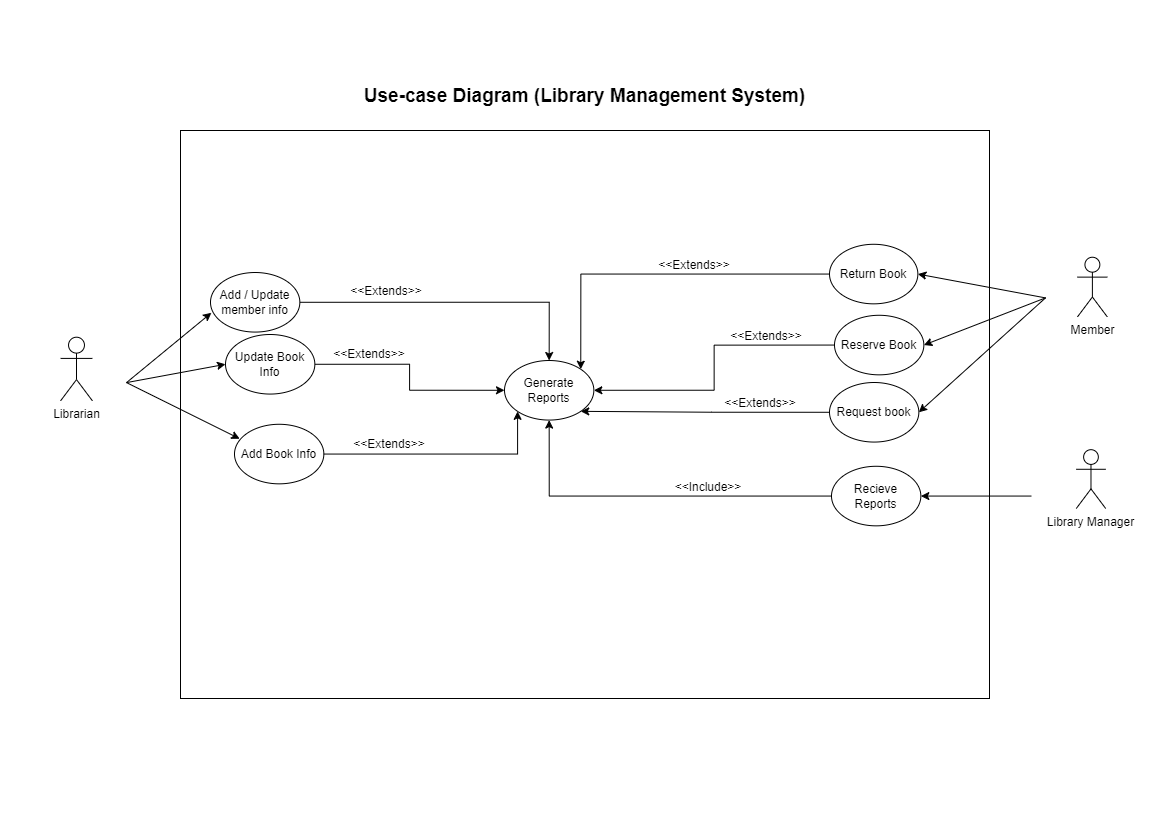

The diagram above was exported from draw.io. Its source (the exported page's mxGraphModel, read from the mxfile embedded in the PNG):
<mxGraphModel dx="3938" dy="985" grid="0" gridSize="10" guides="1" tooltips="1" connect="1" arrows="1" fold="1" page="1" pageScale="1" pageWidth="1169" pageHeight="827" background="none" math="0" shadow="0">
  <root>
    <mxCell id="0" />
    <mxCell id="1" parent="0" />
    <mxCell id="Qj6BspQmnCgPGcJeHo71-40" value="" style="rounded=0;whiteSpace=wrap;html=1;" vertex="1" parent="1">
      <mxGeometry x="-2158" y="130" width="809" height="568" as="geometry" />
    </mxCell>
    <mxCell id="Qj6BspQmnCgPGcJeHo71-24" style="edgeStyle=none;rounded=0;orthogonalLoop=1;jettySize=auto;html=1;exitX=0;exitY=0.5;exitDx=0;exitDy=0;entryX=1;entryY=0.5;entryDx=0;entryDy=0;" edge="1" parent="1" source="Qj6BspQmnCgPGcJeHo71-23" target="nc7zwsfo2eBN-b9CypDh-14">
      <mxGeometry relative="1" as="geometry" />
    </mxCell>
    <mxCell id="Qj6BspQmnCgPGcJeHo71-37" style="edgeStyle=none;rounded=0;orthogonalLoop=1;jettySize=auto;html=1;exitX=1;exitY=0.5;exitDx=0;exitDy=0;entryX=0.058;entryY=0.243;entryDx=0;entryDy=0;entryPerimeter=0;" edge="1" parent="1" source="Qj6BspQmnCgPGcJeHo71-28" target="Qj6BspQmnCgPGcJeHo71-16">
      <mxGeometry relative="1" as="geometry" />
    </mxCell>
    <mxCell id="Qj6BspQmnCgPGcJeHo71-16" value="Add Book Info" style="ellipse;whiteSpace=wrap;html=1;container=0;" vertex="1" parent="1">
      <mxGeometry x="-2103.9995081967213" y="423.78102941176485" width="89.34688524590163" height="59.56352941176472" as="geometry" />
    </mxCell>
    <mxCell id="Qj6BspQmnCgPGcJeHo71-7" value="Return Book" style="ellipse;whiteSpace=wrap;html=1;container=0;" vertex="1" parent="1">
      <mxGeometry x="-1509" y="243.78" width="88.35" height="59.56" as="geometry" />
    </mxCell>
    <mxCell id="nc7zwsfo2eBN-b9CypDh-14" value="Recieve Reports" style="ellipse;whiteSpace=wrap;html=1;container=0;" parent="1" vertex="1">
      <mxGeometry x="-1506.9995081967213" y="465.7780882352939" width="89.34688524590162" height="59.56352941176472" as="geometry" />
    </mxCell>
    <mxCell id="Qj6BspQmnCgPGcJeHo71-55" value="Generate Reports" style="ellipse;whiteSpace=wrap;html=1;container=0;" vertex="1" parent="1">
      <mxGeometry x="-1833.9995081967213" y="360.00411764705893" width="89.34688524590163" height="59.56352941176472" as="geometry" />
    </mxCell>
    <mxCell id="Qj6BspQmnCgPGcJeHo71-64" style="edgeStyle=orthogonalEdgeStyle;rounded=0;orthogonalLoop=1;jettySize=auto;html=1;exitX=1;exitY=0.5;exitDx=0;exitDy=0;entryX=0.5;entryY=0;entryDx=0;entryDy=0;" edge="1" parent="1" source="Qj6BspQmnCgPGcJeHo71-12" target="Qj6BspQmnCgPGcJeHo71-55">
      <mxGeometry relative="1" as="geometry" />
    </mxCell>
    <mxCell id="Qj6BspQmnCgPGcJeHo71-65" style="edgeStyle=orthogonalEdgeStyle;rounded=0;orthogonalLoop=1;jettySize=auto;html=1;exitX=1;exitY=0.5;exitDx=0;exitDy=0;entryX=0;entryY=0.5;entryDx=0;entryDy=0;" edge="1" parent="1" source="Qj6BspQmnCgPGcJeHo71-15" target="Qj6BspQmnCgPGcJeHo71-55">
      <mxGeometry relative="1" as="geometry" />
    </mxCell>
    <mxCell id="Qj6BspQmnCgPGcJeHo71-67" style="edgeStyle=orthogonalEdgeStyle;rounded=0;orthogonalLoop=1;jettySize=auto;html=1;exitX=1;exitY=0.5;exitDx=0;exitDy=0;entryX=0;entryY=1;entryDx=0;entryDy=0;" edge="1" parent="1" source="Qj6BspQmnCgPGcJeHo71-16" target="Qj6BspQmnCgPGcJeHo71-55">
      <mxGeometry relative="1" as="geometry" />
    </mxCell>
    <mxCell id="Qj6BspQmnCgPGcJeHo71-71" style="edgeStyle=orthogonalEdgeStyle;rounded=0;orthogonalLoop=1;jettySize=auto;html=1;exitX=0;exitY=0.5;exitDx=0;exitDy=0;entryX=1;entryY=0;entryDx=0;entryDy=0;" edge="1" parent="1" source="Qj6BspQmnCgPGcJeHo71-7" target="Qj6BspQmnCgPGcJeHo71-55">
      <mxGeometry relative="1" as="geometry" />
    </mxCell>
    <mxCell id="Qj6BspQmnCgPGcJeHo71-69" style="edgeStyle=orthogonalEdgeStyle;rounded=0;orthogonalLoop=1;jettySize=auto;html=1;exitX=0;exitY=0.5;exitDx=0;exitDy=0;entryX=1;entryY=0.5;entryDx=0;entryDy=0;" edge="1" parent="1" source="Qj6BspQmnCgPGcJeHo71-8" target="Qj6BspQmnCgPGcJeHo71-55">
      <mxGeometry relative="1" as="geometry" />
    </mxCell>
    <mxCell id="Qj6BspQmnCgPGcJeHo71-70" style="edgeStyle=orthogonalEdgeStyle;rounded=0;orthogonalLoop=1;jettySize=auto;html=1;exitX=0;exitY=0.5;exitDx=0;exitDy=0;entryX=1;entryY=1;entryDx=0;entryDy=0;" edge="1" parent="1" source="Qj6BspQmnCgPGcJeHo71-9" target="Qj6BspQmnCgPGcJeHo71-55">
      <mxGeometry relative="1" as="geometry" />
    </mxCell>
    <mxCell id="Qj6BspQmnCgPGcJeHo71-78" style="edgeStyle=orthogonalEdgeStyle;rounded=0;orthogonalLoop=1;jettySize=auto;html=1;exitX=0;exitY=0.5;exitDx=0;exitDy=0;entryX=0.5;entryY=1;entryDx=0;entryDy=0;" edge="1" parent="1" source="nc7zwsfo2eBN-b9CypDh-14" target="Qj6BspQmnCgPGcJeHo71-55">
      <mxGeometry relative="1" as="geometry" />
    </mxCell>
    <mxCell id="Qj6BspQmnCgPGcJeHo71-62" value="&amp;lt;&amp;lt;Extends&amp;gt;&amp;gt;" style="text;html=1;align=center;verticalAlign=middle;whiteSpace=wrap;rounded=0;fontSize=12;" vertex="1" parent="1">
      <mxGeometry x="-1999" y="338.78" width="60" height="30" as="geometry" />
    </mxCell>
    <mxCell id="Qj6BspQmnCgPGcJeHo71-63" value="&amp;lt;&amp;lt;Extends&amp;gt;&amp;gt;" style="text;html=1;align=center;verticalAlign=middle;whiteSpace=wrap;rounded=0;fontSize=12;" vertex="1" parent="1">
      <mxGeometry x="-1979" y="428.78" width="60" height="30" as="geometry" />
    </mxCell>
    <mxCell id="Qj6BspQmnCgPGcJeHo71-68" value="&amp;lt;&amp;lt;Extends&amp;gt;&amp;gt;" style="text;html=1;align=center;verticalAlign=middle;whiteSpace=wrap;rounded=0;fontSize=12;" vertex="1" parent="1">
      <mxGeometry x="-1982" y="275.78" width="60" height="30" as="geometry" />
    </mxCell>
    <mxCell id="Qj6BspQmnCgPGcJeHo71-72" value="&amp;lt;&amp;lt;Extends&amp;gt;&amp;gt;" style="text;html=1;align=center;verticalAlign=middle;whiteSpace=wrap;rounded=0;fontSize=12;" vertex="1" parent="1">
      <mxGeometry x="-1608" y="388" width="60" height="30" as="geometry" />
    </mxCell>
    <mxCell id="Qj6BspQmnCgPGcJeHo71-73" value="&amp;lt;&amp;lt;Extends&amp;gt;&amp;gt;" style="text;html=1;align=center;verticalAlign=middle;whiteSpace=wrap;rounded=0;fontSize=12;" vertex="1" parent="1">
      <mxGeometry x="-1602" y="320.78999999999996" width="60" height="30" as="geometry" />
    </mxCell>
    <mxCell id="Qj6BspQmnCgPGcJeHo71-74" value="&amp;lt;&amp;lt;Extends&amp;gt;&amp;gt;" style="text;html=1;align=center;verticalAlign=middle;whiteSpace=wrap;rounded=0;fontSize=12;" vertex="1" parent="1">
      <mxGeometry x="-1674" y="249.78" width="60" height="30" as="geometry" />
    </mxCell>
    <mxCell id="Qj6BspQmnCgPGcJeHo71-77" value="&amp;lt;&amp;lt;Include&amp;gt;&amp;gt;" style="text;html=1;align=center;verticalAlign=middle;whiteSpace=wrap;rounded=0;fontSize=12;" vertex="1" parent="1">
      <mxGeometry x="-1660" y="471.78" width="60" height="30" as="geometry" />
    </mxCell>
    <mxCell id="Qj6BspQmnCgPGcJeHo71-50" style="edgeStyle=none;rounded=0;orthogonalLoop=1;jettySize=auto;html=1;exitX=0;exitY=0.5;exitDx=0;exitDy=0;entryX=1;entryY=0.5;entryDx=0;entryDy=0;" edge="1" parent="1" source="N-VJKqwyGrvSm2QeFKfU-3" target="Qj6BspQmnCgPGcJeHo71-7">
      <mxGeometry relative="1" as="geometry" />
    </mxCell>
    <mxCell id="Qj6BspQmnCgPGcJeHo71-87" value="Use-case Diagram (Library Management System)" style="text;html=1;align=center;verticalAlign=middle;whiteSpace=wrap;rounded=0;fontSize=19;fontStyle=1" vertex="1" parent="1">
      <mxGeometry x="-1976" y="65" width="445" height="62" as="geometry" />
    </mxCell>
    <mxCell id="Qj6BspQmnCgPGcJeHo71-49" value="" style="group" vertex="1" connectable="0" parent="1">
      <mxGeometry x="-1293" y="250" width="93.79" height="94.78" as="geometry" />
    </mxCell>
    <mxCell id="nc7zwsfo2eBN-b9CypDh-2" value="Member" style="shape=umlActor;verticalLabelPosition=bottom;verticalAlign=top;html=1;outlineConnect=0;container=0;" parent="Qj6BspQmnCgPGcJeHo71-49" vertex="1">
      <mxGeometry x="31.979802046730374" y="6.7468911350456535" width="29.8172657529644" height="59.63483786246893" as="geometry" />
    </mxCell>
    <mxCell id="N-VJKqwyGrvSm2QeFKfU-3" value="" style="rounded=0;whiteSpace=wrap;html=1;opacity=0;container=0;" parent="Qj6BspQmnCgPGcJeHo71-49" vertex="1">
      <mxGeometry width="93.79000000000002" height="94.78" as="geometry" />
    </mxCell>
    <mxCell id="Qj6BspQmnCgPGcJeHo71-53" value="" style="group" vertex="1" connectable="0" parent="1">
      <mxGeometry x="-1307" y="435.45" width="118.96" height="120.21" as="geometry" />
    </mxCell>
    <mxCell id="Qj6BspQmnCgPGcJeHo71-22" value="Library Manager" style="shape=umlActor;verticalLabelPosition=bottom;verticalAlign=top;html=1;outlineConnect=0;container=0;" vertex="1" parent="Qj6BspQmnCgPGcJeHo71-53">
      <mxGeometry x="44.77520273617158" y="13.738064428838433" width="29.409810373139063" height="58.81816980220349" as="geometry" />
    </mxCell>
    <mxCell id="Qj6BspQmnCgPGcJeHo71-23" value="" style="rounded=0;whiteSpace=wrap;html=1;opacity=0;container=0;" vertex="1" parent="Qj6BspQmnCgPGcJeHo71-53">
      <mxGeometry width="118.96000000000001" height="120.21000000000005" as="geometry" />
    </mxCell>
    <mxCell id="Qj6BspQmnCgPGcJeHo71-54" value="" style="group" vertex="1" connectable="0" parent="1">
      <mxGeometry x="-2312" y="331.57" width="100.01" height="101.06" as="geometry" />
    </mxCell>
    <mxCell id="Qj6BspQmnCgPGcJeHo71-27" value="Librarian" style="shape=umlActor;verticalLabelPosition=bottom;verticalAlign=top;html=1;outlineConnect=0;container=0;" vertex="1" parent="Qj6BspQmnCgPGcJeHo71-54">
      <mxGeometry x="34.10065041788571" y="5.144263794531749" width="31.794698240259827" height="63.586164954432476" as="geometry" />
    </mxCell>
    <mxCell id="Qj6BspQmnCgPGcJeHo71-28" value="" style="rounded=0;whiteSpace=wrap;html=1;opacity=0;container=0;" vertex="1" parent="Qj6BspQmnCgPGcJeHo71-54">
      <mxGeometry width="100.01000000000002" height="101.06" as="geometry" />
    </mxCell>
    <mxCell id="Qj6BspQmnCgPGcJeHo71-9" value="Request book" style="ellipse;whiteSpace=wrap;html=1;container=0;" vertex="1" parent="1">
      <mxGeometry x="-1508.9995081967213" y="382.0010294117649" width="89.34688524590163" height="59.56352941176472" as="geometry" />
    </mxCell>
    <mxCell id="Qj6BspQmnCgPGcJeHo71-52" style="edgeStyle=none;rounded=0;orthogonalLoop=1;jettySize=auto;html=1;exitX=0;exitY=0.5;exitDx=0;exitDy=0;entryX=1;entryY=0.5;entryDx=0;entryDy=0;" edge="1" parent="1" source="N-VJKqwyGrvSm2QeFKfU-3" target="Qj6BspQmnCgPGcJeHo71-9">
      <mxGeometry relative="1" as="geometry" />
    </mxCell>
    <mxCell id="Qj6BspQmnCgPGcJeHo71-8" value="Reserve Book" style="ellipse;whiteSpace=wrap;html=1;container=0;" vertex="1" parent="1">
      <mxGeometry x="-1503.9995081967213" y="314.7820588235295" width="89.34688524590163" height="59.56352941176472" as="geometry" />
    </mxCell>
    <mxCell id="Qj6BspQmnCgPGcJeHo71-51" style="edgeStyle=none;rounded=0;orthogonalLoop=1;jettySize=auto;html=1;exitX=0;exitY=0.5;exitDx=0;exitDy=0;entryX=1;entryY=0.5;entryDx=0;entryDy=0;" edge="1" parent="1" source="N-VJKqwyGrvSm2QeFKfU-3" target="Qj6BspQmnCgPGcJeHo71-8">
      <mxGeometry relative="1" as="geometry" />
    </mxCell>
    <mxCell id="Qj6BspQmnCgPGcJeHo71-15" value="Update Book Info" style="ellipse;whiteSpace=wrap;html=1;container=0;" vertex="1" parent="1">
      <mxGeometry x="-2112.9995081967213" y="334.0020588235295" width="89.34688524590163" height="59.56352941176472" as="geometry" />
    </mxCell>
    <mxCell id="Qj6BspQmnCgPGcJeHo71-36" style="edgeStyle=none;rounded=0;orthogonalLoop=1;jettySize=auto;html=1;exitX=1;exitY=0.5;exitDx=0;exitDy=0;entryX=0;entryY=0.5;entryDx=0;entryDy=0;" edge="1" parent="1" source="Qj6BspQmnCgPGcJeHo71-28" target="Qj6BspQmnCgPGcJeHo71-15">
      <mxGeometry relative="1" as="geometry" />
    </mxCell>
    <mxCell id="Qj6BspQmnCgPGcJeHo71-12" value="Add / Update member info" style="ellipse;whiteSpace=wrap;html=1;container=0;" vertex="1" parent="1">
      <mxGeometry x="-2127.9995081967213" y="272.00411764705893" width="89.34688524590163" height="59.56352941176472" as="geometry" />
    </mxCell>
    <mxCell id="Qj6BspQmnCgPGcJeHo71-34" style="edgeStyle=none;rounded=0;orthogonalLoop=1;jettySize=auto;html=1;exitX=1;exitY=0.5;exitDx=0;exitDy=0;entryX=0.01;entryY=0.676;entryDx=0;entryDy=0;entryPerimeter=0;" edge="1" parent="1" source="Qj6BspQmnCgPGcJeHo71-28" target="Qj6BspQmnCgPGcJeHo71-12">
      <mxGeometry relative="1" as="geometry" />
    </mxCell>
  </root>
</mxGraphModel>